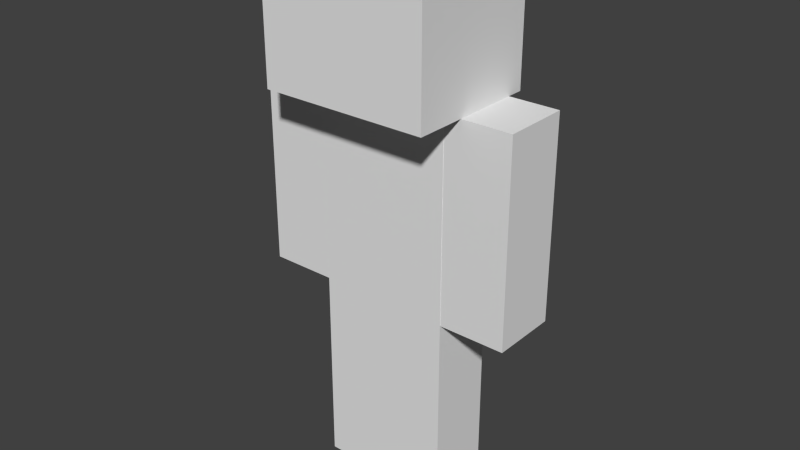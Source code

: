 # Source: character.blend  (saved by Blender 2.76.0; exported with 4.5.12 LTS)
import bpy
from mathutils import Matrix  # noqa: F401  (used for matrix-valued properties, if any)

bpy.ops.wm.read_factory_settings(use_empty=True)
scene = bpy.context.scene
scene.name = 'Scene'

# ---- collections
col_collection_1 = bpy.data.collections.new('Collection 1'); scene.collection.children.link(col_collection_1)

# ---- materials (node trees are filled in below, after node groups)
mat_skin = bpy.data.materials.new('Skin')
mat_skin.alpha_threshold = 0.0
mat_skin.use_transparent_shadow = False
mat_skin.roughness = 0.5

# ---- material node trees

# ---- world
world_world = bpy.data.worlds.new('World'); scene.world = world_world
world_world.color = (0.05088, 0.05088, 0.05088)
world_world.use_sun_shadow = False
world_world.sun_shadow_jitter_overblur = 0.0
world_world.cycles.sampling_method = 'MANUAL'
world_world.cycles.sample_map_resolution = 256

# ---- meshes
me_cube_018 = bpy.data.meshes.new('Cube.018')
me_cube_018.from_pydata([(-0.9978, -2.006, 3.558), (0.9978, -2.006, 3.558), (-0.9978, 2.006, 3.558), (0.9978, 2.006, 3.558), (0.0, -1.0, -4.5), (0.0, -1.0, -1.5), (0.0, 1.0, -4.5), (0.0, 1.0, -1.5), (1.0, -1.0, -4.5), (1.0, -1.0, -1.5), (1.0, 1.0, -4.5), (1.0, 1.0, -1.5), (-1.0, -1.0, -4.5), (-1.0, -1.0, -1.5), (-1.0, 1.0, -4.5), (-1.0, 1.0, -1.5), (0.0, -1.0, -4.5), (0.0, -1.0, -1.5), (0.0, 1.0, -4.5), (0.0, 1.0, -1.5), (1.0, -0.99, -1.5), (1.0, -0.99, 1.5), (1.0, 1.0, -1.5), (1.0, 1.0, 1.5), (2.0, -0.99, -1.5), (2.0, -0.99, 1.5), (2.0, 1.0, -1.5), (2.0, 1.0, 1.5), (-2.0, -0.99, -1.5), (-2.0, -0.99, 1.5), (-2.0, 1.0, -1.5), (-2.0, 1.0, 1.5), (-1.0, -0.99, -1.5), (-1.0, -0.99, 1.5), (-1.0, 1.0, -1.5), (-1.0, 1.0, 1.5), (-1.0, -1.0, -1.5), (-1.0, -1.0, 1.5), (-1.0, 1.0, -1.5), (-1.0, 1.0, 1.5), (1.0, -1.0, -1.5), (1.0, -1.0, 1.5), (1.0, 1.0, -1.5), (1.0, 1.0, 1.5), (-1.0, -2.0, 1.509), (-1.0, -2.0, 3.509), (-1.0, 2.0, 1.509), (-1.0, 2.0, 3.509), (1.0, -2.0, 1.509), (1.0, -2.0, 3.509), (1.0, 2.0, 1.509), (1.0, 2.0, 3.509), (-1.25, -2.5, 1.5), (-1.25, -2.5, 3.5), (1.25, -2.5, 1.5), (1.25, -2.5, 3.5), (1.25, -2.5, 1.5), (1.25, -2.5, 3.5), (1.25, 1.5, 1.5), (1.25, 1.5, 3.5), (-1.25, 1.5, 1.5), (-1.25, 1.5, 3.5), (-1.25, -2.5, 1.5), (-1.25, -2.5, 3.5)], [], [(0, 1, 3, 2), (5, 7, 6, 4), (7, 11, 10, 6), (11, 9, 8, 10), (9, 5, 4, 8), (4, 6, 10, 8), (9, 11, 7, 5), (13, 15, 14, 12), (15, 19, 18, 14), (19, 17, 16, 18), (17, 13, 12, 16), (12, 14, 18, 16), (17, 19, 15, 13), (21, 23, 22, 20), (23, 27, 26, 22), (27, 25, 24, 26), (25, 21, 20, 24), (20, 22, 26, 24), (25, 27, 23, 21), (29, 31, 30, 28), (31, 35, 34, 30), (35, 33, 32, 34), (33, 29, 28, 32), (28, 30, 34, 32), (33, 35, 31, 29), (37, 39, 38, 36), (39, 43, 42, 38), (43, 41, 40, 42), (41, 37, 36, 40), (36, 38, 42, 40), (41, 43, 39, 37), (45, 47, 46, 44), (47, 51, 50, 46), (51, 49, 48, 50), (49, 45, 44, 48), (44, 46, 50, 48), (49, 51, 47, 45), (55, 53, 52, 54), (59, 57, 56, 58), (63, 61, 60, 62)])
_uv = me_cube_018.uv_layers.new(name='UVMap')
_uv.uv.foreach_set('vector', [0.625, 0.75, 0.75, 0.75, 0.75, 1.0, 0.625, 1.0, 0.0625, 0.375, 0.0, 0.375, 0.0, 0.0, 0.0625, 0.0, 0.25, 0.375, 0.1875, 0.375, 0.1875, 0.0, 0.25, 0.0, 0.1875, 0.375, 0.125, 0.375, 0.125, 0.0, 0.1875, 0.0, 0.125, 0.375, 0.0625, 0.375, 0.0625, 0.0, 0.125, 0.0, 0.1872, 0.5006, 0.1247, 0.4993, 0.1253, 0.3744, 0.1878, 0.3757, 0.0625, 0.375, 0.125, 0.375, 0.125, 0.5, 0.0625, 0.5, 0.0625, 0.375, 0.0, 0.375, 0.0, 0.0, 0.0625, 0.0, 0.25, 0.375, 0.1875, 0.375, 0.1875, 0.0, 0.25, 0.0, 0.1875, 0.375, 0.125, 0.375, 0.125, 0.0, 0.1875, 0.0, 0.125, 0.375, 0.0625, 0.375, 0.0625, 0.0, 0.125, 0.0, 0.1875, 0.5, 0.125, 0.5, 0.125, 0.375, 0.1875, 0.375, 0.0625, 0.375, 0.125, 0.375, 0.125, 0.5, 0.0625, 0.5, 0.6875, 0.375, 0.625, 0.375, 0.625, 0.0, 0.6875, 0.0, 0.875, 0.375, 0.8125, 0.375, 0.8125, 0.0, 0.875, 0.0, 0.8125, 0.375, 0.75, 0.375, 0.75, 0.0, 0.8125, 0.0, 0.75, 0.375, 0.6875, 0.375, 0.6875, 0.0, 0.75, 0.0, 0.8125, 0.5, 0.75, 0.5, 0.75, 0.375, 0.8125, 0.375, 0.75, 0.5, 0.6875, 0.5, 0.6875, 0.375, 0.75, 0.375, 0.6875, 0.375, 0.625, 0.375, 0.625, 0.0, 0.6875, 0.0, 0.875, 0.375, 0.8125, 0.375, 0.8125, 0.0, 0.875, 0.0, 0.8125, 0.375, 0.75, 0.375, 0.75, 0.0, 0.8125, 0.0, 0.75, 0.375, 0.6875, 0.375, 0.6875, 0.0, 0.75, 0.0, 0.8125, 0.5, 0.75, 0.5, 0.75, 0.375, 0.8125, 0.375, 0.75, 0.5, 0.6875, 0.5, 0.6875, 0.375, 0.75, 0.375, 0.3125, 0.375, 0.25, 0.375, 0.25, 0.0, 0.3125, 0.0, 0.625, 0.375, 0.5, 0.375, 0.5, 0.0, 0.625, 0.0, 0.5, 0.375, 0.4375, 0.375, 0.4375, 0.0, 0.5, 0.0, 0.4375, 0.375, 0.3125, 0.375, 0.3125, 0.0, 0.4375, 0.0, 0.5625, 0.5, 0.4375, 0.5, 0.4375, 0.375, 0.5625, 0.375, 0.4375, 0.375, 0.4375, 0.5, 0.3125, 0.5, 0.3125, 0.375, 0.125, 0.75, 0.0, 0.75, -7.451e-09, 0.5, 0.125, 0.5, 0.375, 0.75, 0.5, 0.75, 0.5, 0.5, 0.375, 0.5, 0.375, 0.75, 0.25, 0.75, 0.25, 0.5, 0.375, 0.5, 0.25, 0.75, 0.125, 0.75, 0.125, 0.5, 0.25, 0.5, 0.375, 0.75, 0.375, 1.0, 0.25, 1.0, 0.25, 0.75, 0.25, 0.75, 0.25, 1.0, 0.125, 1.0, 0.125, 0.75, 0.75, 0.75, 0.625, 0.75, 0.625, 0.5, 0.75, 0.5, 0.875, 0.75, 0.75, 0.75, 0.75, 0.5, 0.875, 0.5, 0.625, 0.75, 0.5, 0.75, 0.5, 0.5, 0.625, 0.5])
me_cube_018.materials.append(mat_skin)
me_cube_018.use_remesh_preserve_volume = False
me_cube_018.use_remesh_preserve_attributes = False
me_cube_018.use_mirror_vertex_groups = False
me_cube_018.update()

# ---- objects
ob_character = bpy.data.objects.new('Character', me_cube_018)

# ---- transforms, parenting, visibility, modifiers, constraints
ob_character.location = (0.0, 0.0, 0.02)
ob_character.scale = (0.04, 0.02, 0.04)
ob_character.lineart.crease_threshold = 0.0

# ---- collection membership
col_collection_1.objects.link(ob_character)

# ---- scene / render settings (as saved in the file)
scene.frame_start = 1; scene.frame_end = 250; scene.frame_set(12)
scene.render.engine = 'BLENDER_EEVEE_NEXT'
scene.render.resolution_percentage = 50
scene.render.dither_intensity = 0.0
scene.cycles.use_denoising = False
scene.cycles.samples = 10
scene.cycles.sampling_pattern = 'TABULATED_SOBOL'
scene.cycles.light_sampling_threshold = 0.0
scene.cycles.use_adaptive_sampling = False
scene.cycles.use_light_tree = False
scene.cycles.blur_glossy = 0.0
scene.cycles.pixel_filter_type = 'GAUSSIAN'
scene.cycles.sample_clamp_indirect = 0.0
scene.view_settings.view_transform = 'Standard'
bpy.context.view_layer.update()

# ---- added for rendering (the .blend has no active camera and no usable light): camera, sun
cam_auto = bpy.data.cameras.new('AutoCamera')
cam_auto.lens = 50.0
cam_auto.sensor_width = 36.0
cam_auto.clip_end = 1000.0
ob_auto_camera = bpy.data.objects.new('AutoCamera', cam_auto)
scene.collection.objects.link(ob_auto_camera)
ob_auto_camera.location = (0.343222, -0.416809, 0.275738)
ob_auto_camera.rotation_euler = (1.09748, -7.21219e-08, 0.694738)
scene.camera = ob_auto_camera
light_auto_sun = bpy.data.lights.new('AutoSun', 'SUN')
light_auto_sun.energy = 3.0
light_auto_sun.angle = 0.0523599
ob_auto_sun = bpy.data.objects.new('AutoSun', light_auto_sun)
scene.collection.objects.link(ob_auto_sun)
ob_auto_sun.rotation_euler = (0.872665, 0.174533, 0.523599)
bpy.context.view_layer.update()
